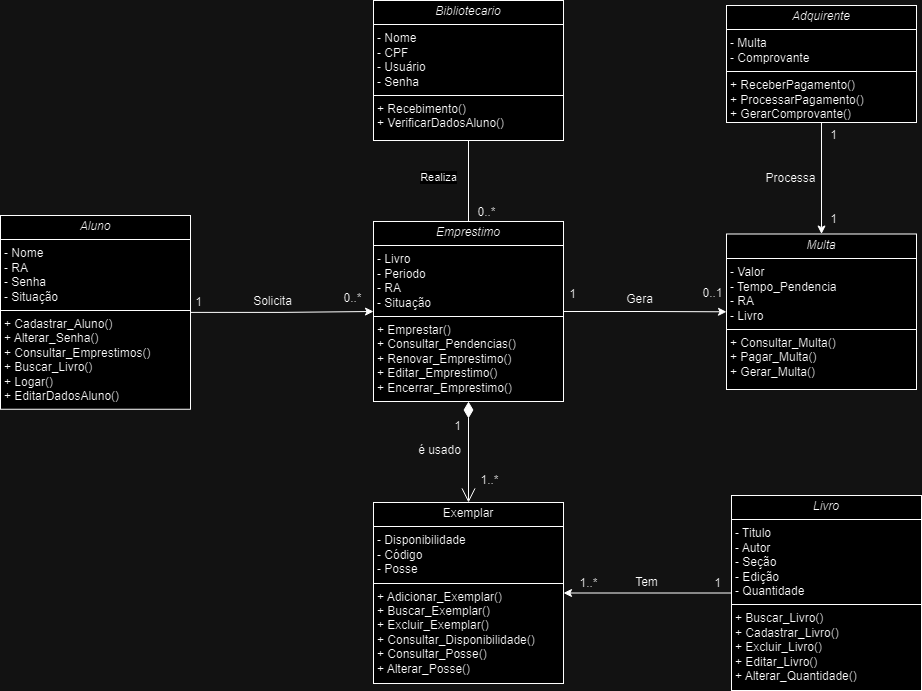

The diagram above was exported from draw.io. Its source (the exported page's mxGraphModel, read from the mxfile embedded in the PNG):
<mxGraphModel dx="1192" dy="744" grid="0" gridSize="10" guides="1" tooltips="1" connect="1" arrows="1" fold="1" page="0" pageScale="1" pageWidth="827" pageHeight="1169" math="0" shadow="0">
  <root>
    <mxCell id="0" />
    <mxCell id="1" parent="0" />
    <mxCell id="_cTaSRM6oanJL2Mt4bJt-24" value="Realiza" style="edgeStyle=orthogonalEdgeStyle;rounded=0;orthogonalLoop=1;jettySize=auto;html=1;entryX=0.5;entryY=0;entryDx=0;entryDy=0;endArrow=none;endFill=0;" parent="1" edge="1">
      <mxGeometry x="-0.0864" y="-30" relative="1" as="geometry">
        <mxPoint as="offset" />
        <mxPoint x="253" y="191" as="sourcePoint" />
        <mxPoint x="253" y="272" as="targetPoint" />
      </mxGeometry>
    </mxCell>
    <mxCell id="ZFaiYEthTd4NQscE2f1n-1" value="&lt;p style=&quot;margin:0px;margin-top:4px;text-align:center;&quot;&gt;&lt;i&gt;Bibliotecario&lt;/i&gt;&lt;/p&gt;&lt;hr size=&quot;1&quot; style=&quot;border-style:solid;&quot;&gt;&lt;p style=&quot;border-color: var(--border-color); margin: 0px 0px 0px 4px;&quot;&gt;- Nome&lt;/p&gt;&lt;p style=&quot;border-color: var(--border-color); margin: 0px 0px 0px 4px;&quot;&gt;- CPF&lt;/p&gt;&lt;p style=&quot;margin:0px;margin-left:4px;&quot;&gt;- Usuário&lt;/p&gt;&lt;p style=&quot;margin:0px;margin-left:4px;&quot;&gt;- Senha&lt;/p&gt;&lt;hr size=&quot;1&quot; style=&quot;border-style:solid;&quot;&gt;&lt;p style=&quot;margin:0px;margin-left:4px;&quot;&gt;&lt;span style=&quot;background-color: initial;&quot;&gt;+ Recebimento()&lt;/span&gt;&lt;br&gt;&lt;/p&gt;&lt;p style=&quot;margin:0px;margin-left:4px;&quot;&gt;+ VerificarDadosAluno()&lt;/p&gt;&lt;p style=&quot;margin:0px;margin-left:4px;&quot;&gt;&lt;br&gt;&lt;/p&gt;&lt;p style=&quot;margin:0px;margin-left:4px;&quot;&gt;&lt;br&gt;&lt;/p&gt;" style="verticalAlign=top;align=left;overflow=fill;html=1;whiteSpace=wrap;" parent="1" vertex="1">
      <mxGeometry x="158" y="51" width="190" height="140" as="geometry" />
    </mxCell>
    <mxCell id="BPxTjS4x3-HGA_dOS65H-8" style="edgeStyle=orthogonalEdgeStyle;rounded=0;orthogonalLoop=1;jettySize=auto;html=1;entryX=1;entryY=0.5;entryDx=0;entryDy=0;" parent="1" source="ZFaiYEthTd4NQscE2f1n-3" target="BPxTjS4x3-HGA_dOS65H-7" edge="1">
      <mxGeometry relative="1" as="geometry" />
    </mxCell>
    <mxCell id="ZFaiYEthTd4NQscE2f1n-3" value="&lt;p style=&quot;margin:0px;margin-top:4px;text-align:center;&quot;&gt;&lt;i&gt;Livro&lt;/i&gt;&lt;span style=&quot;color: rgba(0, 0, 0, 0); font-family: monospace; font-size: 0px; background-color: initial; text-align: left;&quot;&gt;%3CmxGraphModel%3E%3Croot%3E%3CmxCell%20id%3D%220%22%2F%3E%3CmxCell%20id%3D%221%22%20parent%3D%220%22%2F%3E%3CmxCell%20id%3D%222%22%20value%3D%22%26lt%3Bp%20style%3D%26quot%3Bmargin%3A0px%3Bmargin-top%3A4px%3Btext-align%3Acenter%3B%26quot%3B%26gt%3B%26lt%3Bi%26gt%3BBiblioteca%26lt%3B%2Fi%26gt%3B%26lt%3B%2Fp%26gt%3B%26lt%3Bhr%20size%3D%26quot%3B1%26quot%3B%20style%3D%26quot%3Bborder-style%3Asolid%3B%26quot%3B%26gt%3B%26lt%3Bp%20style%3D%26quot%3Bmargin%3A0px%3Bmargin-left%3A4px%3B%26quot%3B%26gt%3B-%26amp%3Bnbsp%3B%26lt%3B%2Fp%26gt%3B%26lt%3Bp%20style%3D%26quot%3Bmargin%3A0px%3Bmargin-left%3A4px%3B%26quot%3B%26gt%3B%2B%20field2%3A%20Type%26lt%3B%2Fp%26gt%3B%26lt%3Bhr%20size%3D%26quot%3B1%26quot%3B%20style%3D%26quot%3Bborder-style%3Asolid%3B%26quot%3B%26gt%3B%26lt%3Bp%20style%3D%26quot%3Bmargin%3A0px%3Bmargin-left%3A4px%3B%26quot%3B%26gt%3B%2B%20method1(Type)%3A%20Type%26lt%3Bbr%26gt%3B%2B%20method2(Type%2C%20Type)%3A%20Type%26lt%3B%2Fp%26gt%3B%22%20style%3D%22verticalAlign%3Dtop%3Balign%3Dleft%3Boverflow%3Dfill%3Bhtml%3D1%3BwhiteSpace%3Dwrap%3B%22%20vertex%3D%221%22%20parent%3D%221%22%3E%3CmxGeometry%20x%3D%2223%22%20y%3D%22295%22%20width%3D%22190%22%20height%3D%22140%22%20as%3D%22geometry%22%2F%3E%3C%2FmxCell%3E%3C%2Froot%3E%3C%2FmxGraphModel%3E&lt;/span&gt;&lt;/p&gt;&lt;hr size=&quot;1&quot; style=&quot;border-style:solid;&quot;&gt;&lt;p style=&quot;margin:0px;margin-left:4px;&quot;&gt;- Titulo&lt;/p&gt;&lt;p style=&quot;margin:0px;margin-left:4px;&quot;&gt;- Autor&lt;/p&gt;&lt;p style=&quot;margin:0px;margin-left:4px;&quot;&gt;- Seção&lt;/p&gt;&lt;p style=&quot;margin:0px;margin-left:4px;&quot;&gt;- Edição&lt;/p&gt;&lt;p style=&quot;margin:0px;margin-left:4px;&quot;&gt;- Quantidade&lt;/p&gt;&lt;hr size=&quot;1&quot; style=&quot;border-style:solid;&quot;&gt;&lt;p style=&quot;margin: 0px 0px 0px 4px;&quot;&gt;+ Buscar_Livro()&lt;br&gt;&lt;/p&gt;&lt;p style=&quot;margin: 0px 0px 0px 4px;&quot;&gt;+ Cadastrar_Livro()&lt;/p&gt;&lt;p style=&quot;margin: 0px 0px 0px 4px;&quot;&gt;+ Excluir_Livro()&lt;/p&gt;&lt;p style=&quot;margin: 0px 0px 0px 4px;&quot;&gt;+ Editar_Livro()&lt;/p&gt;&lt;p style=&quot;margin: 0px 0px 0px 4px;&quot;&gt;+ Alterar_Quantidade()&lt;br&gt;&lt;/p&gt;&lt;p style=&quot;margin: 0px 0px 0px 4px;&quot;&gt;&lt;br&gt;&lt;/p&gt;" style="verticalAlign=top;align=left;overflow=fill;html=1;whiteSpace=wrap;" parent="1" vertex="1">
      <mxGeometry x="516" y="546" width="190" height="195" as="geometry" />
    </mxCell>
    <mxCell id="_cTaSRM6oanJL2Mt4bJt-13" style="edgeStyle=orthogonalEdgeStyle;rounded=0;orthogonalLoop=1;jettySize=auto;html=1;" parent="1" source="ZFaiYEthTd4NQscE2f1n-4" target="ZFaiYEthTd4NQscE2f1n-5" edge="1">
      <mxGeometry relative="1" as="geometry" />
    </mxCell>
    <mxCell id="ZFaiYEthTd4NQscE2f1n-4" value="&lt;p style=&quot;text-align: center; margin: 4px 0px 0px;&quot;&gt;&lt;span style=&quot;background-color: initial; text-align: left;&quot;&gt;&lt;i&gt;Aluno&lt;/i&gt;&lt;/span&gt;&lt;span style=&quot;color: rgba(0, 0, 0, 0); font-family: monospace; font-size: 0px; text-wrap: nowrap; background-color: initial; text-align: left;&quot;&gt;%3CmxGraphModel%3E%3Croot%3E%3CmxCell%20id%3D%220%22%2F%3E%3CmxCell%20id%3D%221%22%20parent%3D%220%22%2F%3E%3CmxCell%20id%3D%222%22%20value%3D%22%26lt%3Bp%20style%3D%26quot%3Bmargin%3A0px%3Bmargin-top%3A4px%3Btext-align%3Acenter%3B%26quot%3B%26gt%3B%26lt%3Bi%26gt%3BBiblioteca%26lt%3B%2Fi%26gt%3B%26lt%3B%2Fp%26gt%3B%26lt%3Bhr%20size%3D%26quot%3B1%26quot%3B%20style%3D%26quot%3Bborder-style%3Asolid%3B%26quot%3B%26gt%3B%26lt%3Bp%20style%3D%26quot%3Bmargin%3A0px%3Bmargin-left%3A4px%3B%26quot%3B%26gt%3B-%26amp%3Bnbsp%3B%26lt%3B%2Fp%26gt%3B%26lt%3Bp%20style%3D%26quot%3Bmargin%3A0px%3Bmargin-left%3A4px%3B%26quot%3B%26gt%3B%2B%20field2%3A%20Type%26lt%3B%2Fp%26gt%3B%26lt%3Bhr%20size%3D%26quot%3B1%26quot%3B%20style%3D%26quot%3Bborder-style%3Asolid%3B%26quot%3B%26gt%3B%26lt%3Bp%20style%3D%26quot%3Bmargin%3A0px%3Bmargin-left%3A4px%3B%26quot%3B%26gt%3B%2B%20method1(Type)%3A%20Type%26lt%3Bbr%26gt%3B%2B%20method2(Type%2C%20Type)%3A%20Type%26lt%3B%2Fp%26gt%3B%22%20style%3D%22verticalAlign%3Dtop%3Balign%3Dleft%3Boverflow%3Dfill%3Bhtml%3D1%3BwhiteSpace%3Dwrap%3B%22%20vertex%3D%221%22%20parent%3D%221%22%3E%3CmxGeometry%20x%3D%2223%22%20y%3D%22295%22%20width%3D%22190%22%20height%3D%22140%22%20as%3D%22geometry%22%2F%3E%3C%2FmxCell%3E%3C%2Froot%3E%3C%2FmxGraphModel%3E&lt;/span&gt;&lt;/p&gt;&lt;hr size=&quot;1&quot; style=&quot;border-style:solid;&quot;&gt;&lt;p style=&quot;margin:0px;margin-left:4px;&quot;&gt;- Nome&lt;/p&gt;&lt;p style=&quot;margin:0px;margin-left:4px;&quot;&gt;- RA&lt;/p&gt;&lt;p style=&quot;margin:0px;margin-left:4px;&quot;&gt;- Senha&lt;/p&gt;&lt;p style=&quot;margin:0px;margin-left:4px;&quot;&gt;- Situação&lt;/p&gt;&lt;hr size=&quot;1&quot; style=&quot;border-style:solid;&quot;&gt;&lt;p style=&quot;margin:0px;margin-left:4px;&quot;&gt;+ Cadastrar_Aluno()&lt;/p&gt;&lt;p style=&quot;margin:0px;margin-left:4px;&quot;&gt;+ Alterar_Senha()&lt;/p&gt;&lt;p style=&quot;margin:0px;margin-left:4px;&quot;&gt;+ Consultar_Emprestimos()&lt;/p&gt;&lt;p style=&quot;margin:0px;margin-left:4px;&quot;&gt;+ Buscar_Livro()&lt;/p&gt;&lt;p style=&quot;margin:0px;margin-left:4px;&quot;&gt;+ Logar()&lt;br&gt;&lt;span style=&quot;background-color: initial;&quot;&gt;+ EditarDadosAluno()&lt;/span&gt;&lt;/p&gt;&lt;p style=&quot;margin:0px;margin-left:4px;&quot;&gt;&lt;br&gt;&lt;/p&gt;" style="verticalAlign=top;align=left;overflow=fill;html=1;whiteSpace=wrap;" parent="1" vertex="1">
      <mxGeometry x="-215" y="266" width="190" height="193.75" as="geometry" />
    </mxCell>
    <mxCell id="_cTaSRM6oanJL2Mt4bJt-14" style="edgeStyle=orthogonalEdgeStyle;rounded=0;orthogonalLoop=1;jettySize=auto;html=1;" parent="1" source="ZFaiYEthTd4NQscE2f1n-5" target="ZFaiYEthTd4NQscE2f1n-6" edge="1">
      <mxGeometry relative="1" as="geometry" />
    </mxCell>
    <mxCell id="ZFaiYEthTd4NQscE2f1n-5" value="&lt;p style=&quot;text-align: center; margin: 4px 0px 0px;&quot;&gt;&lt;span style=&quot;background-color: initial; text-align: left;&quot;&gt;&lt;i&gt;Emprestimo&lt;/i&gt;&lt;/span&gt;&lt;span style=&quot;color: rgba(0, 0, 0, 0); font-family: monospace; font-size: 0px; text-wrap: nowrap; background-color: initial; text-align: left;&quot;&gt;%3CmxGraphModel%3E%3Croot%3E%3CmxCell%20id%3D%220%22%2F%3E%3CmxCell%20id%3D%221%22%20parent%3D%220%22%2F%3E%3CmxCell%20id%3D%222%22%20value%3D%22%26lt%3Bp%20style%3D%26quot%3Bmargin%3A0px%3Bmargin-top%3A4px%3Btext-align%3Acenter%3B%26quot%3B%26gt%3B%26lt%3Bi%26gt%3BBiblioteca%26lt%3B%2Fi%26gt%3B%26lt%3B%2Fp%26gt%3B%26lt%3Bhr%20size%3D%26quot%3B1%26quot%3B%20style%3D%26quot%3Bborder-style%3Asolid%3B%26quot%3B%26gt%3B%26lt%3Bp%20style%3D%26quot%3Bmargin%3A0px%3Bmargin-left%3A4px%3B%26quot%3B%26gt%3B-%26amp%3Bnbsp%3B%26lt%3B%2Fp%26gt%3B%26lt%3Bp%20style%3D%26quot%3Bmargin%3A0px%3Bmargin-left%3A4px%3B%26quot%3B%26gt%3B%2B%20field2%3A%20Type%26lt%3B%2Fp%26gt%3B%26lt%3Bhr%20size%3D%26quot%3B1%26quot%3B%20style%3D%26quot%3Bborder-style%3Asolid%3B%26quot%3B%26gt%3B%26lt%3Bp%20style%3D%26quot%3Bmargin%3A0px%3Bmargin-left%3A4px%3B%26quot%3B%26gt%3B%2B%20method1(Type)%3A%20Type%26lt%3Bbr%26gt%3B%2B%20method2(Type%2C%20Type)%3A%20Type%26lt%3B%2Fp%26gt%3B%22%20style%3D%22verticalAlign%3Dtop%3Balign%3Dleft%3Boverflow%3Dfill%3Bhtml%3D1%3BwhiteSpace%3Dwrap%3B%22%20vertex%3D%221%22%20parent%3D%221%22%3E%3CmxGeometry%20x%3D%2223%22%20y%3D%22295%22%20width%3D%22190%22%20height%3D%22140%22%20as%3D%22geometry%22%2F%3E%3C%2FmxCell%3E%3C%2Froot%3E%3C%2FmxGraphModel%3E&lt;/span&gt;&lt;/p&gt;&lt;hr size=&quot;1&quot; style=&quot;border-style:solid;&quot;&gt;&lt;p style=&quot;margin:0px;margin-left:4px;&quot;&gt;- Livro&lt;/p&gt;&lt;p style=&quot;margin:0px;margin-left:4px;&quot;&gt;- Periodo&lt;/p&gt;&lt;p style=&quot;margin:0px;margin-left:4px;&quot;&gt;- RA&lt;/p&gt;&lt;p style=&quot;margin:0px;margin-left:4px;&quot;&gt;- Situação&lt;/p&gt;&lt;hr size=&quot;1&quot; style=&quot;border-style:solid;&quot;&gt;&lt;p style=&quot;margin:0px;margin-left:4px;&quot;&gt;+ Emprestar()&lt;/p&gt;&lt;p style=&quot;margin:0px;margin-left:4px;&quot;&gt;+ Consultar_Pendencias()&lt;/p&gt;&lt;p style=&quot;margin:0px;margin-left:4px;&quot;&gt;+ Renovar_Emprestimo()&lt;/p&gt;&lt;p style=&quot;margin:0px;margin-left:4px;&quot;&gt;+ Editar_Emprestimo()&lt;/p&gt;&lt;p style=&quot;margin:0px;margin-left:4px;&quot;&gt;+ Encerrar_Emprestimo()&lt;/p&gt;" style="verticalAlign=top;align=left;overflow=fill;html=1;whiteSpace=wrap;" parent="1" vertex="1">
      <mxGeometry x="158" y="272" width="190" height="180" as="geometry" />
    </mxCell>
    <mxCell id="ZFaiYEthTd4NQscE2f1n-6" value="&lt;p style=&quot;margin:0px;margin-top:4px;text-align:center;&quot;&gt;&lt;i&gt;Multa&lt;/i&gt;&lt;/p&gt;&lt;hr size=&quot;1&quot; style=&quot;border-style:solid;&quot;&gt;&lt;p style=&quot;margin:0px;margin-left:4px;&quot;&gt;- Valor&lt;/p&gt;&lt;p style=&quot;margin:0px;margin-left:4px;&quot;&gt;- Tempo_Pendencia&lt;/p&gt;&lt;p style=&quot;margin:0px;margin-left:4px;&quot;&gt;- RA&lt;/p&gt;&lt;p style=&quot;margin:0px;margin-left:4px;&quot;&gt;- Livro&lt;/p&gt;&lt;hr size=&quot;1&quot; style=&quot;border-style:solid;&quot;&gt;&lt;p style=&quot;margin:0px;margin-left:4px;&quot;&gt;+ Consultar_Multa()&lt;br&gt;&lt;/p&gt;&lt;p style=&quot;margin:0px;margin-left:4px;&quot;&gt;+ Pagar_Multa()&lt;/p&gt;&lt;p style=&quot;margin:0px;margin-left:4px;&quot;&gt;+ Gerar_Multa()&lt;/p&gt;" style="verticalAlign=top;align=left;overflow=fill;html=1;whiteSpace=wrap;" parent="1" vertex="1">
      <mxGeometry x="511" y="284.5" width="190" height="155.5" as="geometry" />
    </mxCell>
    <mxCell id="_cTaSRM6oanJL2Mt4bJt-15" value="1" style="text;html=1;align=center;verticalAlign=middle;resizable=0;points=[];autosize=1;strokeColor=none;fillColor=none;" parent="1" vertex="1">
      <mxGeometry x="-30" y="340" width="25" height="26" as="geometry" />
    </mxCell>
    <mxCell id="_cTaSRM6oanJL2Mt4bJt-16" value="0..*" style="text;html=1;align=center;verticalAlign=middle;resizable=0;points=[];autosize=1;strokeColor=none;fillColor=none;" parent="1" vertex="1">
      <mxGeometry x="119" y="336" width="36" height="26" as="geometry" />
    </mxCell>
    <mxCell id="_cTaSRM6oanJL2Mt4bJt-17" value="1" style="text;html=1;align=center;verticalAlign=middle;resizable=0;points=[];autosize=1;strokeColor=none;fillColor=none;" parent="1" vertex="1">
      <mxGeometry x="344" y="332" width="25" height="26" as="geometry" />
    </mxCell>
    <mxCell id="_cTaSRM6oanJL2Mt4bJt-18" value="0..1" style="text;html=1;align=center;verticalAlign=middle;resizable=0;points=[];autosize=1;strokeColor=none;fillColor=none;" parent="1" vertex="1">
      <mxGeometry x="478" y="331" width="38" height="26" as="geometry" />
    </mxCell>
    <mxCell id="_cTaSRM6oanJL2Mt4bJt-19" value="1" style="text;html=1;align=center;verticalAlign=middle;resizable=0;points=[];autosize=1;strokeColor=none;fillColor=none;" parent="1" vertex="1">
      <mxGeometry x="229" y="464" width="25" height="26" as="geometry" />
    </mxCell>
    <mxCell id="_cTaSRM6oanJL2Mt4bJt-26" value="0..*" style="text;html=1;align=center;verticalAlign=middle;resizable=0;points=[];autosize=1;strokeColor=none;fillColor=none;" parent="1" vertex="1">
      <mxGeometry x="253" y="250" width="36" height="26" as="geometry" />
    </mxCell>
    <mxCell id="BPxTjS4x3-HGA_dOS65H-1" value="Gera" style="text;html=1;align=center;verticalAlign=middle;resizable=0;points=[];autosize=1;strokeColor=none;fillColor=none;" parent="1" vertex="1">
      <mxGeometry x="401" y="337" width="45" height="26" as="geometry" />
    </mxCell>
    <mxCell id="BPxTjS4x3-HGA_dOS65H-2" value="Solicita" style="text;html=1;align=center;verticalAlign=middle;resizable=0;points=[];autosize=1;strokeColor=none;fillColor=none;" parent="1" vertex="1">
      <mxGeometry x="28" y="339" width="57" height="26" as="geometry" />
    </mxCell>
    <mxCell id="BPxTjS4x3-HGA_dOS65H-5" value="1..*" style="text;html=1;align=center;verticalAlign=middle;resizable=0;points=[];autosize=1;strokeColor=none;fillColor=none;" parent="1" vertex="1">
      <mxGeometry x="256" y="518" width="35" height="26" as="geometry" />
    </mxCell>
    <mxCell id="BPxTjS4x3-HGA_dOS65H-6" value="é usado" style="text;html=1;align=center;verticalAlign=middle;resizable=0;points=[];autosize=1;strokeColor=none;fillColor=none;" parent="1" vertex="1">
      <mxGeometry x="193" y="488" width="61" height="26" as="geometry" />
    </mxCell>
    <mxCell id="BPxTjS4x3-HGA_dOS65H-7" value="&lt;p style=&quot;margin:0px;margin-top:4px;text-align:center;&quot;&gt;Exemplar&lt;span style=&quot;color: rgba(0, 0, 0, 0); font-family: monospace; font-size: 0px; background-color: initial; text-align: left;&quot;&gt;%3CmxGraphModel%3E%3Croot%3E%3CmxCell%20id%3D%220%22%2F%3E%3CmxCell%20id%3D%221%22%20parent%3D%220%22%2F%3E%3CmxCell%20id%3D%222%22%20value%3D%22%26lt%3Bp%20style%3D%26quot%3Bmargin%3A0px%3Bmargin-top%3A4px%3Btext-align%3Acenter%3B%26quot%3B%26gt%3B%26lt%3Bi%26gt%3BBiblioteca%26lt%3B%2Fi%26gt%3B%26lt%3B%2Fp%26gt%3B%26lt%3Bhr%20size%3D%26quot%3B1%26quot%3B%20style%3D%26quot%3Bborder-style%3Asolid%3B%26quot%3B%26gt%3B%26lt%3Bp%20style%3D%26quot%3Bmargin%3A0px%3Bmargin-left%3A4px%3B%26quot%3B%26gt%3B-%26amp%3Bnbsp%3B%26lt%3B%2Fp%26gt%3B%26lt%3Bp%20style%3D%26quot%3Bmargin%3A0px%3Bmargin-left%3A4px%3B%26quot%3B%26gt%3B%2B%20field2%3A%20Type%26lt%3B%2Fp%26gt%3B%26lt%3Bhr%20size%3D%26quot%3B1%26quot%3B%20style%3D%26quot%3Bborder-style%3Asolid%3B%26quot%3B%26gt%3B%26lt%3Bp%20style%3D%26quot%3Bmargin%3A0px%3Bmargin-left%3A4px%3B%26quot%3B%26gt%3B%2B%20method1(Type)%3A%20Type%26lt%3Bbr%26gt%3B%2B%20method2(Type%2C%20Type)%3A%20Type%26lt%3B%2Fp%26gt%3B%22%20style%3D%22verticalAlign%3Dtop%3Balign%3Dleft%3Boverflow%3Dfill%3Bhtml%3D1%3BwhiteSpace%3Dwrap%3B%22%20vertex%3D%221%22%20parent%3D%221%22%3E%3CmxGeometry%20x%3D%2223%22%20y%3D%22295%22%20width%3D%22190%22%20height%3D%22140%22%20as%3D%22geometry%22%2F%3E%3C%2FmxCell%3E%3C%2Froot%3E%3C%2FmxGraphModel%3E&lt;/span&gt;&lt;/p&gt;&lt;hr size=&quot;1&quot; style=&quot;border-style:solid;&quot;&gt;&lt;p style=&quot;margin:0px;margin-left:4px;&quot;&gt;- Disponibilidade&lt;/p&gt;&lt;p style=&quot;margin:0px;margin-left:4px;&quot;&gt;- Código&lt;/p&gt;&lt;p style=&quot;margin:0px;margin-left:4px;&quot;&gt;- Posse&lt;br&gt;&lt;/p&gt;&lt;hr size=&quot;1&quot; style=&quot;border-style:solid;&quot;&gt;&lt;p style=&quot;margin: 0px 0px 0px 4px;&quot;&gt;+ Adicionar_Exemplar()&lt;/p&gt;&lt;p style=&quot;margin: 0px 0px 0px 4px;&quot;&gt;+ Buscar_Exemplar()&lt;/p&gt;&lt;p style=&quot;margin: 0px 0px 0px 4px;&quot;&gt;+ Excluir_Exemplar()&lt;br&gt;&lt;/p&gt;&lt;p style=&quot;margin: 0px 0px 0px 4px;&quot;&gt;+ Consultar_Disponibilidade()&lt;/p&gt;&lt;p style=&quot;margin: 0px 0px 0px 4px;&quot;&gt;+ Consultar_Posse()&lt;/p&gt;&lt;p style=&quot;margin: 0px 0px 0px 4px;&quot;&gt;+ Alterar_Posse()&lt;/p&gt;" style="verticalAlign=top;align=left;overflow=fill;html=1;whiteSpace=wrap;" parent="1" vertex="1">
      <mxGeometry x="158" y="553" width="190" height="181" as="geometry" />
    </mxCell>
    <mxCell id="BPxTjS4x3-HGA_dOS65H-9" value="Tem" style="text;html=1;align=center;verticalAlign=middle;resizable=0;points=[];autosize=1;strokeColor=none;fillColor=none;" parent="1" vertex="1">
      <mxGeometry x="410" y="620" width="41" height="26" as="geometry" />
    </mxCell>
    <mxCell id="BPxTjS4x3-HGA_dOS65H-12" value="" style="endArrow=open;html=1;endSize=12;startArrow=diamondThin;startSize=14;startFill=1;edgeStyle=orthogonalEdgeStyle;align=left;verticalAlign=bottom;rounded=0;exitX=0.5;exitY=1;exitDx=0;exitDy=0;" parent="1" source="ZFaiYEthTd4NQscE2f1n-5" target="BPxTjS4x3-HGA_dOS65H-7" edge="1">
      <mxGeometry x="-0.7798" y="40" relative="1" as="geometry">
        <mxPoint x="318" y="427" as="sourcePoint" />
        <mxPoint x="158" y="427" as="targetPoint" />
        <mxPoint as="offset" />
      </mxGeometry>
    </mxCell>
    <mxCell id="BPxTjS4x3-HGA_dOS65H-13" value="1..*" style="text;html=1;align=center;verticalAlign=middle;resizable=0;points=[];autosize=1;strokeColor=none;fillColor=none;" parent="1" vertex="1">
      <mxGeometry x="355" y="621" width="35" height="26" as="geometry" />
    </mxCell>
    <mxCell id="BPxTjS4x3-HGA_dOS65H-14" value="1" style="text;html=1;align=center;verticalAlign=middle;resizable=0;points=[];autosize=1;strokeColor=none;fillColor=none;" parent="1" vertex="1">
      <mxGeometry x="489" y="621" width="25" height="26" as="geometry" />
    </mxCell>
    <mxCell id="kf0ygN8tu11GHjPk-eMe-1" style="edgeStyle=orthogonalEdgeStyle;rounded=0;orthogonalLoop=1;jettySize=auto;html=1;exitX=0.5;exitY=1;exitDx=0;exitDy=0;" parent="1" source="ZFaiYEthTd4NQscE2f1n-1" target="ZFaiYEthTd4NQscE2f1n-1" edge="1">
      <mxGeometry relative="1" as="geometry" />
    </mxCell>
    <mxCell id="iLz3UsRQlzymTutpKCCS-3" style="edgeStyle=orthogonalEdgeStyle;rounded=0;orthogonalLoop=1;jettySize=auto;html=1;exitX=0.5;exitY=1;exitDx=0;exitDy=0;" parent="1" source="iLz3UsRQlzymTutpKCCS-1" target="ZFaiYEthTd4NQscE2f1n-6" edge="1">
      <mxGeometry relative="1" as="geometry" />
    </mxCell>
    <mxCell id="iLz3UsRQlzymTutpKCCS-1" value="&lt;p style=&quot;margin:0px;margin-top:4px;text-align:center;&quot;&gt;&lt;i&gt;Adquirente&lt;/i&gt;&lt;/p&gt;&lt;hr size=&quot;1&quot; style=&quot;border-style:solid;&quot;&gt;&lt;p style=&quot;margin:0px;margin-left:4px;&quot;&gt;- Multa&lt;/p&gt;&lt;p style=&quot;margin:0px;margin-left:4px;&quot;&gt;- Comprovante&lt;/p&gt;&lt;hr size=&quot;1&quot; style=&quot;border-style:solid;&quot;&gt;&lt;p style=&quot;margin:0px;margin-left:4px;&quot;&gt;+ ReceberPagamento()&lt;/p&gt;&lt;p style=&quot;margin:0px;margin-left:4px;&quot;&gt;+ ProcessarPagamento()&lt;/p&gt;&lt;p style=&quot;margin:0px;margin-left:4px;&quot;&gt;+ GerarComprovante()&lt;/p&gt;" style="verticalAlign=top;align=left;overflow=fill;html=1;whiteSpace=wrap;" parent="1" vertex="1">
      <mxGeometry x="511" y="56" width="190" height="117" as="geometry" />
    </mxCell>
    <mxCell id="iLz3UsRQlzymTutpKCCS-4" value="Processa" style="text;html=1;align=center;verticalAlign=middle;resizable=0;points=[];autosize=1;strokeColor=none;fillColor=none;" parent="1" vertex="1">
      <mxGeometry x="541" y="216" width="68" height="26" as="geometry" />
    </mxCell>
    <mxCell id="iLz3UsRQlzymTutpKCCS-5" value="1" style="text;html=1;align=center;verticalAlign=middle;resizable=0;points=[];autosize=1;strokeColor=none;fillColor=none;" parent="1" vertex="1">
      <mxGeometry x="605" y="173" width="25" height="26" as="geometry" />
    </mxCell>
    <mxCell id="iLz3UsRQlzymTutpKCCS-7" value="1" style="text;html=1;align=center;verticalAlign=middle;resizable=0;points=[];autosize=1;strokeColor=none;fillColor=none;" parent="1" vertex="1">
      <mxGeometry x="605" y="257" width="25" height="26" as="geometry" />
    </mxCell>
  </root>
</mxGraphModel>